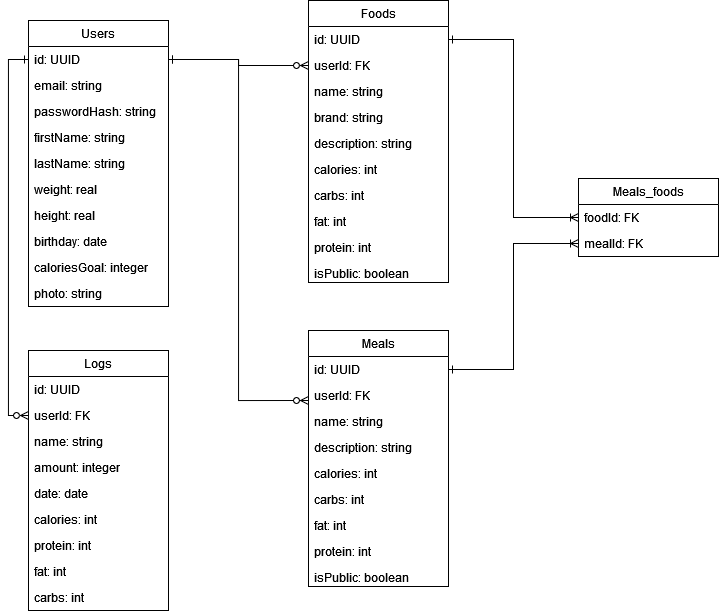

The diagram above was exported from draw.io. Its source (the exported page's mxGraphModel, read from the mxfile embedded in the PNG):
<mxGraphModel dx="1497" dy="821" grid="1" gridSize="10" guides="1" tooltips="1" connect="1" arrows="1" fold="1" page="1" pageScale="1" pageWidth="4000" pageHeight="4000" math="0" shadow="0">
  <root>
    <mxCell id="-oZoEFi4qYXnXWzSKggy-0" />
    <mxCell id="-oZoEFi4qYXnXWzSKggy-1" parent="-oZoEFi4qYXnXWzSKggy-0" />
    <mxCell id="-oZoEFi4qYXnXWzSKggy-2" value="Users" style="swimlane;fontStyle=0;childLayout=stackLayout;horizontal=1;startSize=26;fillColor=none;horizontalStack=0;resizeParent=1;resizeParentMax=0;resizeLast=0;collapsible=1;marginBottom=0;" parent="-oZoEFi4qYXnXWzSKggy-1" vertex="1">
      <mxGeometry x="70" y="80" width="140" height="286" as="geometry" />
    </mxCell>
    <mxCell id="-oZoEFi4qYXnXWzSKggy-3" value="id: UUID" style="text;strokeColor=none;fillColor=none;align=left;verticalAlign=top;spacingLeft=4;spacingRight=4;overflow=hidden;rotatable=0;points=[[0,0.5],[1,0.5]];portConstraint=eastwest;" parent="-oZoEFi4qYXnXWzSKggy-2" vertex="1">
      <mxGeometry y="26" width="140" height="26" as="geometry" />
    </mxCell>
    <mxCell id="-oZoEFi4qYXnXWzSKggy-8" value="email: string" style="text;strokeColor=none;fillColor=none;align=left;verticalAlign=top;spacingLeft=4;spacingRight=4;overflow=hidden;rotatable=0;points=[[0,0.5],[1,0.5]];portConstraint=eastwest;" parent="-oZoEFi4qYXnXWzSKggy-2" vertex="1">
      <mxGeometry y="52" width="140" height="26" as="geometry" />
    </mxCell>
    <mxCell id="-oZoEFi4qYXnXWzSKggy-7" value="passwordHash: string" style="text;strokeColor=none;fillColor=none;align=left;verticalAlign=top;spacingLeft=4;spacingRight=4;overflow=hidden;rotatable=0;points=[[0,0.5],[1,0.5]];portConstraint=eastwest;" parent="-oZoEFi4qYXnXWzSKggy-2" vertex="1">
      <mxGeometry y="78" width="140" height="26" as="geometry" />
    </mxCell>
    <mxCell id="-oZoEFi4qYXnXWzSKggy-4" value="firstName: string" style="text;strokeColor=none;fillColor=none;align=left;verticalAlign=top;spacingLeft=4;spacingRight=4;overflow=hidden;rotatable=0;points=[[0,0.5],[1,0.5]];portConstraint=eastwest;" parent="-oZoEFi4qYXnXWzSKggy-2" vertex="1">
      <mxGeometry y="104" width="140" height="26" as="geometry" />
    </mxCell>
    <mxCell id="-oZoEFi4qYXnXWzSKggy-5" value="lastName: string" style="text;strokeColor=none;fillColor=none;align=left;verticalAlign=top;spacingLeft=4;spacingRight=4;overflow=hidden;rotatable=0;points=[[0,0.5],[1,0.5]];portConstraint=eastwest;" parent="-oZoEFi4qYXnXWzSKggy-2" vertex="1">
      <mxGeometry y="130" width="140" height="26" as="geometry" />
    </mxCell>
    <mxCell id="-oZoEFi4qYXnXWzSKggy-9" value="weight: real" style="text;strokeColor=none;fillColor=none;align=left;verticalAlign=top;spacingLeft=4;spacingRight=4;overflow=hidden;rotatable=0;points=[[0,0.5],[1,0.5]];portConstraint=eastwest;" parent="-oZoEFi4qYXnXWzSKggy-2" vertex="1">
      <mxGeometry y="156" width="140" height="26" as="geometry" />
    </mxCell>
    <mxCell id="-oZoEFi4qYXnXWzSKggy-10" value="height: real" style="text;strokeColor=none;fillColor=none;align=left;verticalAlign=top;spacingLeft=4;spacingRight=4;overflow=hidden;rotatable=0;points=[[0,0.5],[1,0.5]];portConstraint=eastwest;" parent="-oZoEFi4qYXnXWzSKggy-2" vertex="1">
      <mxGeometry y="182" width="140" height="26" as="geometry" />
    </mxCell>
    <mxCell id="-oZoEFi4qYXnXWzSKggy-11" value="birthday: date" style="text;strokeColor=none;fillColor=none;align=left;verticalAlign=top;spacingLeft=4;spacingRight=4;overflow=hidden;rotatable=0;points=[[0,0.5],[1,0.5]];portConstraint=eastwest;" parent="-oZoEFi4qYXnXWzSKggy-2" vertex="1">
      <mxGeometry y="208" width="140" height="26" as="geometry" />
    </mxCell>
    <mxCell id="-oZoEFi4qYXnXWzSKggy-12" value="caloriesGoal: integer" style="text;strokeColor=none;fillColor=none;align=left;verticalAlign=top;spacingLeft=4;spacingRight=4;overflow=hidden;rotatable=0;points=[[0,0.5],[1,0.5]];portConstraint=eastwest;" parent="-oZoEFi4qYXnXWzSKggy-2" vertex="1">
      <mxGeometry y="234" width="140" height="26" as="geometry" />
    </mxCell>
    <mxCell id="-oZoEFi4qYXnXWzSKggy-13" value="photo: string" style="text;strokeColor=none;fillColor=none;align=left;verticalAlign=top;spacingLeft=4;spacingRight=4;overflow=hidden;rotatable=0;points=[[0,0.5],[1,0.5]];portConstraint=eastwest;" parent="-oZoEFi4qYXnXWzSKggy-2" vertex="1">
      <mxGeometry y="260" width="140" height="26" as="geometry" />
    </mxCell>
    <mxCell id="Yta6L6G-JCNnPGY6bam6-11" value="Foods" style="swimlane;fontStyle=0;childLayout=stackLayout;horizontal=1;startSize=26;fillColor=none;horizontalStack=0;resizeParent=1;resizeParentMax=0;resizeLast=0;collapsible=1;marginBottom=0;" parent="-oZoEFi4qYXnXWzSKggy-1" vertex="1">
      <mxGeometry x="350" y="60" width="140" height="282" as="geometry" />
    </mxCell>
    <mxCell id="Yta6L6G-JCNnPGY6bam6-12" value="id: UUID" style="text;strokeColor=none;fillColor=none;align=left;verticalAlign=top;spacingLeft=4;spacingRight=4;overflow=hidden;rotatable=0;points=[[0,0.5],[1,0.5]];portConstraint=eastwest;" parent="Yta6L6G-JCNnPGY6bam6-11" vertex="1">
      <mxGeometry y="26" width="140" height="26" as="geometry" />
    </mxCell>
    <mxCell id="Yta6L6G-JCNnPGY6bam6-15" value="userId: FK" style="text;strokeColor=none;fillColor=none;align=left;verticalAlign=top;spacingLeft=4;spacingRight=4;overflow=hidden;rotatable=0;points=[[0,0.5],[1,0.5]];portConstraint=eastwest;" parent="Yta6L6G-JCNnPGY6bam6-11" vertex="1">
      <mxGeometry y="52" width="140" height="26" as="geometry" />
    </mxCell>
    <mxCell id="Yta6L6G-JCNnPGY6bam6-13" value="name: string" style="text;strokeColor=none;fillColor=none;align=left;verticalAlign=top;spacingLeft=4;spacingRight=4;overflow=hidden;rotatable=0;points=[[0,0.5],[1,0.5]];portConstraint=eastwest;" parent="Yta6L6G-JCNnPGY6bam6-11" vertex="1">
      <mxGeometry y="78" width="140" height="26" as="geometry" />
    </mxCell>
    <mxCell id="Yta6L6G-JCNnPGY6bam6-17" value="brand: string" style="text;strokeColor=none;fillColor=none;align=left;verticalAlign=top;spacingLeft=4;spacingRight=4;overflow=hidden;rotatable=0;points=[[0,0.5],[1,0.5]];portConstraint=eastwest;" parent="Yta6L6G-JCNnPGY6bam6-11" vertex="1">
      <mxGeometry y="104" width="140" height="26" as="geometry" />
    </mxCell>
    <mxCell id="Yta6L6G-JCNnPGY6bam6-14" value="description: string" style="text;strokeColor=none;fillColor=none;align=left;verticalAlign=top;spacingLeft=4;spacingRight=4;overflow=hidden;rotatable=0;points=[[0,0.5],[1,0.5]];portConstraint=eastwest;" parent="Yta6L6G-JCNnPGY6bam6-11" vertex="1">
      <mxGeometry y="130" width="140" height="26" as="geometry" />
    </mxCell>
    <mxCell id="Yta6L6G-JCNnPGY6bam6-18" value="calories: int" style="text;strokeColor=none;fillColor=none;align=left;verticalAlign=top;spacingLeft=4;spacingRight=4;overflow=hidden;rotatable=0;points=[[0,0.5],[1,0.5]];portConstraint=eastwest;" parent="Yta6L6G-JCNnPGY6bam6-11" vertex="1">
      <mxGeometry y="156" width="140" height="26" as="geometry" />
    </mxCell>
    <mxCell id="Yta6L6G-JCNnPGY6bam6-30" value="carbs: int" style="text;strokeColor=none;fillColor=none;align=left;verticalAlign=top;spacingLeft=4;spacingRight=4;overflow=hidden;rotatable=0;points=[[0,0.5],[1,0.5]];portConstraint=eastwest;" parent="Yta6L6G-JCNnPGY6bam6-11" vertex="1">
      <mxGeometry y="182" width="140" height="26" as="geometry" />
    </mxCell>
    <mxCell id="Yta6L6G-JCNnPGY6bam6-19" value="fat: int" style="text;strokeColor=none;fillColor=none;align=left;verticalAlign=top;spacingLeft=4;spacingRight=4;overflow=hidden;rotatable=0;points=[[0,0.5],[1,0.5]];portConstraint=eastwest;" parent="Yta6L6G-JCNnPGY6bam6-11" vertex="1">
      <mxGeometry y="208" width="140" height="26" as="geometry" />
    </mxCell>
    <mxCell id="Yta6L6G-JCNnPGY6bam6-29" value="protein: int" style="text;strokeColor=none;fillColor=none;align=left;verticalAlign=top;spacingLeft=4;spacingRight=4;overflow=hidden;rotatable=0;points=[[0,0.5],[1,0.5]];portConstraint=eastwest;" parent="Yta6L6G-JCNnPGY6bam6-11" vertex="1">
      <mxGeometry y="234" width="140" height="26" as="geometry" />
    </mxCell>
    <mxCell id="Yta6L6G-JCNnPGY6bam6-16" value="isPublic: boolean" style="text;strokeColor=none;fillColor=none;align=left;verticalAlign=top;spacingLeft=4;spacingRight=4;overflow=hidden;rotatable=0;points=[[0,0.5],[1,0.5]];portConstraint=eastwest;" parent="Yta6L6G-JCNnPGY6bam6-11" vertex="1">
      <mxGeometry y="260" width="140" height="22" as="geometry" />
    </mxCell>
    <mxCell id="Yta6L6G-JCNnPGY6bam6-34" value="Meals" style="swimlane;fontStyle=0;childLayout=stackLayout;horizontal=1;startSize=26;fillColor=none;horizontalStack=0;resizeParent=1;resizeParentMax=0;resizeLast=0;collapsible=1;marginBottom=0;" parent="-oZoEFi4qYXnXWzSKggy-1" vertex="1">
      <mxGeometry x="350" y="390" width="140" height="256" as="geometry" />
    </mxCell>
    <mxCell id="Yta6L6G-JCNnPGY6bam6-35" value="id: UUID" style="text;strokeColor=none;fillColor=none;align=left;verticalAlign=top;spacingLeft=4;spacingRight=4;overflow=hidden;rotatable=0;points=[[0,0.5],[1,0.5]];portConstraint=eastwest;" parent="Yta6L6G-JCNnPGY6bam6-34" vertex="1">
      <mxGeometry y="26" width="140" height="26" as="geometry" />
    </mxCell>
    <mxCell id="Yta6L6G-JCNnPGY6bam6-36" value="userId: FK" style="text;strokeColor=none;fillColor=none;align=left;verticalAlign=top;spacingLeft=4;spacingRight=4;overflow=hidden;rotatable=0;points=[[0,0.5],[1,0.5]];portConstraint=eastwest;" parent="Yta6L6G-JCNnPGY6bam6-34" vertex="1">
      <mxGeometry y="52" width="140" height="26" as="geometry" />
    </mxCell>
    <mxCell id="Yta6L6G-JCNnPGY6bam6-37" value="name: string" style="text;strokeColor=none;fillColor=none;align=left;verticalAlign=top;spacingLeft=4;spacingRight=4;overflow=hidden;rotatable=0;points=[[0,0.5],[1,0.5]];portConstraint=eastwest;" parent="Yta6L6G-JCNnPGY6bam6-34" vertex="1">
      <mxGeometry y="78" width="140" height="26" as="geometry" />
    </mxCell>
    <mxCell id="Yta6L6G-JCNnPGY6bam6-39" value="description: string" style="text;strokeColor=none;fillColor=none;align=left;verticalAlign=top;spacingLeft=4;spacingRight=4;overflow=hidden;rotatable=0;points=[[0,0.5],[1,0.5]];portConstraint=eastwest;" parent="Yta6L6G-JCNnPGY6bam6-34" vertex="1">
      <mxGeometry y="104" width="140" height="26" as="geometry" />
    </mxCell>
    <mxCell id="Yta6L6G-JCNnPGY6bam6-40" value="calories: int" style="text;strokeColor=none;fillColor=none;align=left;verticalAlign=top;spacingLeft=4;spacingRight=4;overflow=hidden;rotatable=0;points=[[0,0.5],[1,0.5]];portConstraint=eastwest;" parent="Yta6L6G-JCNnPGY6bam6-34" vertex="1">
      <mxGeometry y="130" width="140" height="26" as="geometry" />
    </mxCell>
    <mxCell id="Yta6L6G-JCNnPGY6bam6-41" value="carbs: int" style="text;strokeColor=none;fillColor=none;align=left;verticalAlign=top;spacingLeft=4;spacingRight=4;overflow=hidden;rotatable=0;points=[[0,0.5],[1,0.5]];portConstraint=eastwest;" parent="Yta6L6G-JCNnPGY6bam6-34" vertex="1">
      <mxGeometry y="156" width="140" height="26" as="geometry" />
    </mxCell>
    <mxCell id="Yta6L6G-JCNnPGY6bam6-42" value="fat: int" style="text;strokeColor=none;fillColor=none;align=left;verticalAlign=top;spacingLeft=4;spacingRight=4;overflow=hidden;rotatable=0;points=[[0,0.5],[1,0.5]];portConstraint=eastwest;" parent="Yta6L6G-JCNnPGY6bam6-34" vertex="1">
      <mxGeometry y="182" width="140" height="26" as="geometry" />
    </mxCell>
    <mxCell id="Yta6L6G-JCNnPGY6bam6-43" value="protein: int" style="text;strokeColor=none;fillColor=none;align=left;verticalAlign=top;spacingLeft=4;spacingRight=4;overflow=hidden;rotatable=0;points=[[0,0.5],[1,0.5]];portConstraint=eastwest;" parent="Yta6L6G-JCNnPGY6bam6-34" vertex="1">
      <mxGeometry y="208" width="140" height="26" as="geometry" />
    </mxCell>
    <mxCell id="Yta6L6G-JCNnPGY6bam6-44" value="isPublic: boolean" style="text;strokeColor=none;fillColor=none;align=left;verticalAlign=top;spacingLeft=4;spacingRight=4;overflow=hidden;rotatable=0;points=[[0,0.5],[1,0.5]];portConstraint=eastwest;" parent="Yta6L6G-JCNnPGY6bam6-34" vertex="1">
      <mxGeometry y="234" width="140" height="22" as="geometry" />
    </mxCell>
    <mxCell id="Yta6L6G-JCNnPGY6bam6-45" value="Meals_foods" style="swimlane;fontStyle=0;childLayout=stackLayout;horizontal=1;startSize=26;fillColor=none;horizontalStack=0;resizeParent=1;resizeParentMax=0;resizeLast=0;collapsible=1;marginBottom=0;" parent="-oZoEFi4qYXnXWzSKggy-1" vertex="1">
      <mxGeometry x="620" y="238" width="140" height="78" as="geometry" />
    </mxCell>
    <mxCell id="Yta6L6G-JCNnPGY6bam6-51" value="foodId: FK" style="text;strokeColor=none;fillColor=none;align=left;verticalAlign=top;spacingLeft=4;spacingRight=4;overflow=hidden;rotatable=0;points=[[0,0.5],[1,0.5]];portConstraint=eastwest;" parent="Yta6L6G-JCNnPGY6bam6-45" vertex="1">
      <mxGeometry y="26" width="140" height="26" as="geometry" />
    </mxCell>
    <mxCell id="Yta6L6G-JCNnPGY6bam6-47" value="mealId: FK" style="text;strokeColor=none;fillColor=none;align=left;verticalAlign=top;spacingLeft=4;spacingRight=4;overflow=hidden;rotatable=0;points=[[0,0.5],[1,0.5]];portConstraint=eastwest;" parent="Yta6L6G-JCNnPGY6bam6-45" vertex="1">
      <mxGeometry y="52" width="140" height="26" as="geometry" />
    </mxCell>
    <mxCell id="Yta6L6G-JCNnPGY6bam6-52" value="Logs" style="swimlane;fontStyle=0;childLayout=stackLayout;horizontal=1;startSize=26;fillColor=none;horizontalStack=0;resizeParent=1;resizeParentMax=0;resizeLast=0;collapsible=1;marginBottom=0;" parent="-oZoEFi4qYXnXWzSKggy-1" vertex="1">
      <mxGeometry x="70" y="410" width="140" height="260" as="geometry" />
    </mxCell>
    <mxCell id="Yta6L6G-JCNnPGY6bam6-53" value="id: UUID" style="text;strokeColor=none;fillColor=none;align=left;verticalAlign=top;spacingLeft=4;spacingRight=4;overflow=hidden;rotatable=0;points=[[0,0.5],[1,0.5]];portConstraint=eastwest;" parent="Yta6L6G-JCNnPGY6bam6-52" vertex="1">
      <mxGeometry y="26" width="140" height="26" as="geometry" />
    </mxCell>
    <mxCell id="Yta6L6G-JCNnPGY6bam6-54" value="userId: FK" style="text;strokeColor=none;fillColor=none;align=left;verticalAlign=top;spacingLeft=4;spacingRight=4;overflow=hidden;rotatable=0;points=[[0,0.5],[1,0.5]];portConstraint=eastwest;" parent="Yta6L6G-JCNnPGY6bam6-52" vertex="1">
      <mxGeometry y="52" width="140" height="26" as="geometry" />
    </mxCell>
    <mxCell id="Yta6L6G-JCNnPGY6bam6-55" value="name: string" style="text;strokeColor=none;fillColor=none;align=left;verticalAlign=top;spacingLeft=4;spacingRight=4;overflow=hidden;rotatable=0;points=[[0,0.5],[1,0.5]];portConstraint=eastwest;" parent="Yta6L6G-JCNnPGY6bam6-52" vertex="1">
      <mxGeometry y="78" width="140" height="26" as="geometry" />
    </mxCell>
    <mxCell id="Yta6L6G-JCNnPGY6bam6-62" value="amount: integer" style="text;strokeColor=none;fillColor=none;align=left;verticalAlign=top;spacingLeft=4;spacingRight=4;overflow=hidden;rotatable=0;points=[[0,0.5],[1,0.5]];portConstraint=eastwest;" parent="Yta6L6G-JCNnPGY6bam6-52" vertex="1">
      <mxGeometry y="104" width="140" height="26" as="geometry" />
    </mxCell>
    <mxCell id="Yta6L6G-JCNnPGY6bam6-63" value="date: date" style="text;strokeColor=none;fillColor=none;align=left;verticalAlign=top;spacingLeft=4;spacingRight=4;overflow=hidden;rotatable=0;points=[[0,0.5],[1,0.5]];portConstraint=eastwest;" parent="Yta6L6G-JCNnPGY6bam6-52" vertex="1">
      <mxGeometry y="130" width="140" height="26" as="geometry" />
    </mxCell>
    <mxCell id="Yta6L6G-JCNnPGY6bam6-58" value="calories: int" style="text;strokeColor=none;fillColor=none;align=left;verticalAlign=top;spacingLeft=4;spacingRight=4;overflow=hidden;rotatable=0;points=[[0,0.5],[1,0.5]];portConstraint=eastwest;" parent="Yta6L6G-JCNnPGY6bam6-52" vertex="1">
      <mxGeometry y="156" width="140" height="26" as="geometry" />
    </mxCell>
    <mxCell id="Yta6L6G-JCNnPGY6bam6-61" value="protein: int" style="text;strokeColor=none;fillColor=none;align=left;verticalAlign=top;spacingLeft=4;spacingRight=4;overflow=hidden;rotatable=0;points=[[0,0.5],[1,0.5]];portConstraint=eastwest;" parent="Yta6L6G-JCNnPGY6bam6-52" vertex="1">
      <mxGeometry y="182" width="140" height="26" as="geometry" />
    </mxCell>
    <mxCell id="Yta6L6G-JCNnPGY6bam6-60" value="fat: int" style="text;strokeColor=none;fillColor=none;align=left;verticalAlign=top;spacingLeft=4;spacingRight=4;overflow=hidden;rotatable=0;points=[[0,0.5],[1,0.5]];portConstraint=eastwest;" parent="Yta6L6G-JCNnPGY6bam6-52" vertex="1">
      <mxGeometry y="208" width="140" height="26" as="geometry" />
    </mxCell>
    <mxCell id="Yta6L6G-JCNnPGY6bam6-59" value="carbs: int" style="text;strokeColor=none;fillColor=none;align=left;verticalAlign=top;spacingLeft=4;spacingRight=4;overflow=hidden;rotatable=0;points=[[0,0.5],[1,0.5]];portConstraint=eastwest;" parent="Yta6L6G-JCNnPGY6bam6-52" vertex="1">
      <mxGeometry y="234" width="140" height="26" as="geometry" />
    </mxCell>
    <mxCell id="Yta6L6G-JCNnPGY6bam6-64" style="edgeStyle=orthogonalEdgeStyle;rounded=0;orthogonalLoop=1;jettySize=auto;html=1;entryX=0;entryY=0.5;entryDx=0;entryDy=0;endArrow=ERone;endFill=0;startArrow=ERzeroToMany;startFill=0;" parent="-oZoEFi4qYXnXWzSKggy-1" source="Yta6L6G-JCNnPGY6bam6-54" target="-oZoEFi4qYXnXWzSKggy-3" edge="1">
      <mxGeometry relative="1" as="geometry" />
    </mxCell>
    <mxCell id="Yta6L6G-JCNnPGY6bam6-65" style="edgeStyle=orthogonalEdgeStyle;rounded=0;orthogonalLoop=1;jettySize=auto;html=1;endArrow=ERone;endFill=0;startArrow=ERzeroToMany;startFill=0;" parent="-oZoEFi4qYXnXWzSKggy-1" target="-oZoEFi4qYXnXWzSKggy-3" edge="1">
      <mxGeometry relative="1" as="geometry">
        <mxPoint x="350" y="460" as="sourcePoint" />
        <Array as="points">
          <mxPoint x="280" y="460" />
          <mxPoint x="280" y="119" />
        </Array>
      </mxGeometry>
    </mxCell>
    <mxCell id="Yta6L6G-JCNnPGY6bam6-66" style="edgeStyle=orthogonalEdgeStyle;rounded=0;orthogonalLoop=1;jettySize=auto;html=1;endArrow=ERone;endFill=0;startArrow=ERzeroToMany;startFill=0;" parent="-oZoEFi4qYXnXWzSKggy-1" source="Yta6L6G-JCNnPGY6bam6-15" target="-oZoEFi4qYXnXWzSKggy-3" edge="1">
      <mxGeometry relative="1" as="geometry" />
    </mxCell>
    <mxCell id="Yta6L6G-JCNnPGY6bam6-78" style="edgeStyle=orthogonalEdgeStyle;rounded=0;orthogonalLoop=1;jettySize=auto;html=1;endArrow=ERone;endFill=0;startArrow=ERoneToMany;startFill=0;" parent="-oZoEFi4qYXnXWzSKggy-1" source="Yta6L6G-JCNnPGY6bam6-51" target="Yta6L6G-JCNnPGY6bam6-12" edge="1">
      <mxGeometry relative="1" as="geometry" />
    </mxCell>
    <mxCell id="Yta6L6G-JCNnPGY6bam6-79" style="edgeStyle=orthogonalEdgeStyle;rounded=0;orthogonalLoop=1;jettySize=auto;html=1;entryX=1;entryY=0.5;entryDx=0;entryDy=0;endArrow=ERone;endFill=0;startArrow=ERoneToMany;startFill=0;" parent="-oZoEFi4qYXnXWzSKggy-1" source="Yta6L6G-JCNnPGY6bam6-47" target="Yta6L6G-JCNnPGY6bam6-35" edge="1">
      <mxGeometry relative="1" as="geometry" />
    </mxCell>
  </root>
</mxGraphModel>